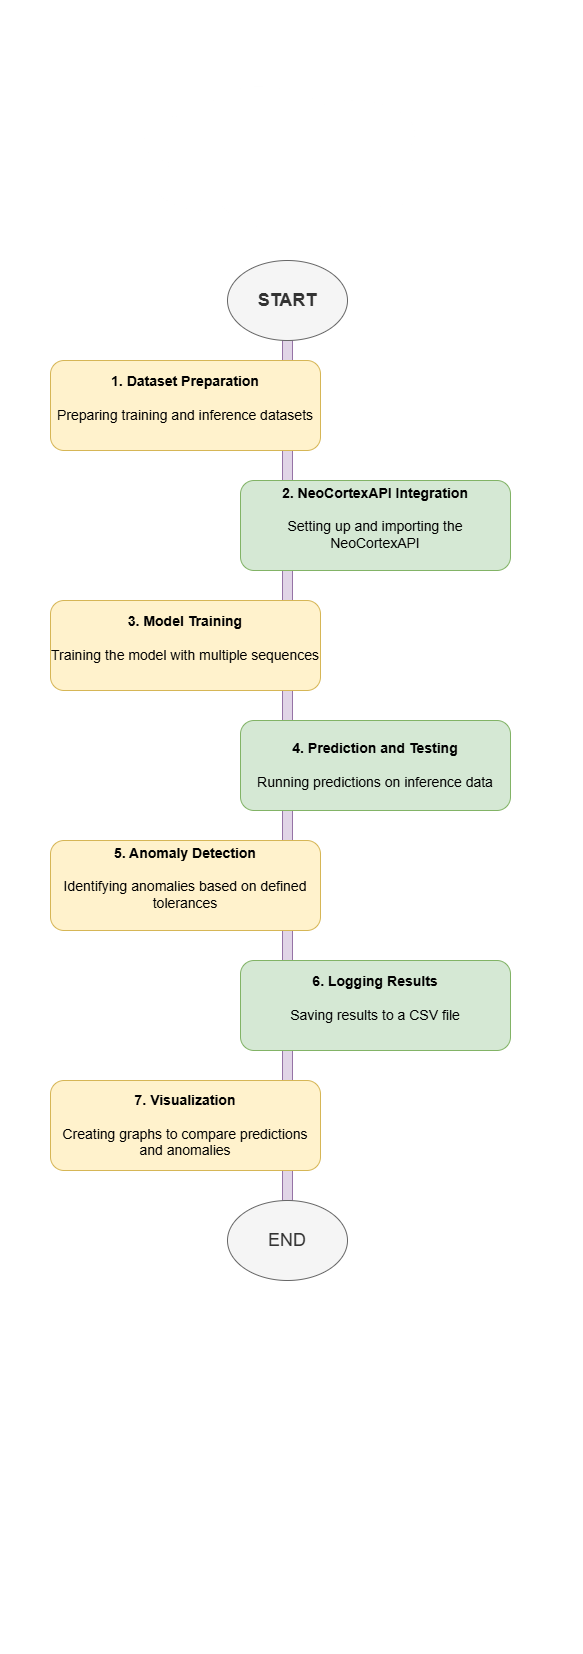

The diagram above was exported from draw.io. Its source (the exported page's mxGraphModel, read from the mxfile embedded in the PNG):
<mxGraphModel dx="1434" dy="686" grid="1" gridSize="10" guides="1" tooltips="1" connect="1" arrows="1" fold="1" page="1" pageScale="1" pageWidth="583" pageHeight="827" math="0" shadow="0">
  <root>
    <mxCell id="0" />
    <mxCell id="1" parent="0" />
    <mxCell id="TZSDHcv375y_gvkYPDKj-3" value="" style="ellipse;shape=cloud;whiteSpace=wrap;html=1;shadow=0;strokeWidth=4;fillColor=#FFFFFF;gradientColor=#ffffff;fontSize=16;align=center;strokeColor=none;fontColor=#4D4D4D;" parent="1" vertex="1">
      <mxGeometry x="123" y="70" width="319" height="170" as="geometry" />
    </mxCell>
    <mxCell id="o4VVWE5DE35PW-2l_Y1D-2" value="" style="verticalLabelPosition=bottom;html=1;verticalAlign=top;align=center;shape=mxgraph.floorplan.wall;fillColor=#e1d5e7;direction=south;strokeColor=#9673a6;" vertex="1" parent="1">
      <mxGeometry x="282" y="340" width="10" height="860" as="geometry" />
    </mxCell>
    <mxCell id="o4VVWE5DE35PW-2l_Y1D-3" value="&lt;b&gt;&lt;font style=&quot;font-size: 18px;&quot;&gt;START&lt;/font&gt;&lt;/b&gt;" style="ellipse;whiteSpace=wrap;html=1;fillColor=#f5f5f5;fontColor=#333333;strokeColor=#666666;" vertex="1" parent="1">
      <mxGeometry x="227" y="260" width="120" height="80" as="geometry" />
    </mxCell>
    <mxCell id="o4VVWE5DE35PW-2l_Y1D-4" value="&lt;div&gt;&lt;font style=&quot;font-size: 14px;&quot;&gt;&lt;b&gt;1. Dataset Preparation&lt;/b&gt;&lt;/font&gt;&lt;/div&gt;&lt;div&gt;&lt;font style=&quot;font-size: 14px;&quot;&gt;&lt;br&gt;&lt;/font&gt;&lt;/div&gt;&lt;div&gt;&lt;font style=&quot;&quot;&gt;&lt;span style=&quot;font-size: 14px;&quot;&gt;Preparing training and inference datasets&lt;/span&gt;&lt;/font&gt;&lt;/div&gt;&lt;div&gt;&lt;br&gt;&lt;/div&gt;" style="rounded=1;whiteSpace=wrap;html=1;fillColor=#fff2cc;strokeColor=#d6b656;" vertex="1" parent="1">
      <mxGeometry x="50" y="360" width="270" height="90" as="geometry" />
    </mxCell>
    <mxCell id="o4VVWE5DE35PW-2l_Y1D-5" value="&lt;div&gt;&lt;font style=&quot;font-size: 14px;&quot;&gt;&lt;b&gt;2. NeoCortexAPI Integration&lt;/b&gt;&lt;/font&gt;&lt;/div&gt;&lt;div&gt;&lt;font style=&quot;font-size: 14px;&quot;&gt;&lt;br&gt;&lt;/font&gt;&lt;/div&gt;&lt;div&gt;&lt;span style=&quot;font-size: 14px;&quot;&gt;Setting up and importing the NeoCortexAPI&lt;/span&gt;&lt;/div&gt;&lt;div&gt;&lt;br&gt;&lt;/div&gt;" style="rounded=1;whiteSpace=wrap;html=1;fillColor=#d5e8d4;strokeColor=#82b366;" vertex="1" parent="1">
      <mxGeometry x="240" y="480" width="270" height="90" as="geometry" />
    </mxCell>
    <mxCell id="o4VVWE5DE35PW-2l_Y1D-6" value="&lt;div&gt;&lt;font style=&quot;font-size: 14px;&quot;&gt;&lt;b&gt;3.&amp;nbsp;&lt;/b&gt;&lt;/font&gt;&lt;span style=&quot;background-color: transparent; font-size: 14px;&quot;&gt;&lt;b&gt;Model Training&lt;/b&gt;&lt;/span&gt;&lt;/div&gt;&lt;div&gt;&lt;span style=&quot;background-color: transparent; font-size: 14px;&quot;&gt;&lt;b&gt;&lt;br&gt;&lt;/b&gt;&lt;/span&gt;&lt;/div&gt;&lt;div&gt;&lt;span style=&quot;font-size: 14px;&quot;&gt;Training the model with multiple sequences&lt;/span&gt;&lt;/div&gt;&lt;div&gt;&lt;br&gt;&lt;/div&gt;" style="rounded=1;whiteSpace=wrap;html=1;fillColor=#fff2cc;strokeColor=#d6b656;" vertex="1" parent="1">
      <mxGeometry x="50" y="600" width="270" height="90" as="geometry" />
    </mxCell>
    <mxCell id="o4VVWE5DE35PW-2l_Y1D-7" value="&lt;div&gt;&lt;font style=&quot;font-size: 14px;&quot;&gt;&lt;b&gt;4.&amp;nbsp;&lt;/b&gt;&lt;/font&gt;&lt;span style=&quot;background-color: transparent; font-size: 14px;&quot;&gt;&lt;b&gt;Prediction and Testing&lt;/b&gt;&lt;/span&gt;&lt;/div&gt;&lt;div&gt;&lt;span style=&quot;background-color: transparent; font-size: 14px;&quot;&gt;&lt;b&gt;&lt;br&gt;&lt;/b&gt;&lt;/span&gt;&lt;/div&gt;&lt;div&gt;&lt;span style=&quot;font-size: 14px;&quot;&gt;Running predictions on inference data&lt;/span&gt;&lt;/div&gt;" style="rounded=1;whiteSpace=wrap;html=1;fillColor=#d5e8d4;strokeColor=#82b366;" vertex="1" parent="1">
      <mxGeometry x="240" y="720" width="270" height="90" as="geometry" />
    </mxCell>
    <mxCell id="o4VVWE5DE35PW-2l_Y1D-8" value="&lt;div&gt;&lt;font style=&quot;font-size: 14px;&quot;&gt;&lt;b&gt;5.&amp;nbsp;&lt;/b&gt;&lt;/font&gt;&lt;span style=&quot;background-color: transparent; font-size: 14px;&quot;&gt;&lt;b&gt;Anomaly Detection&lt;/b&gt;&lt;/span&gt;&lt;/div&gt;&lt;div&gt;&lt;span style=&quot;background-color: transparent; font-size: 14px;&quot;&gt;&lt;b&gt;&lt;br&gt;&lt;/b&gt;&lt;/span&gt;&lt;/div&gt;&lt;div&gt;&lt;span style=&quot;font-size: 14px;&quot;&gt;Identifying anomalies based on defined tolerances&lt;/span&gt;&lt;/div&gt;&lt;div&gt;&lt;br&gt;&lt;/div&gt;" style="rounded=1;whiteSpace=wrap;html=1;fillColor=#fff2cc;strokeColor=#d6b656;" vertex="1" parent="1">
      <mxGeometry x="50" y="840" width="270" height="90" as="geometry" />
    </mxCell>
    <mxCell id="o4VVWE5DE35PW-2l_Y1D-9" value="&lt;div&gt;&lt;font style=&quot;font-size: 14px;&quot;&gt;&lt;b&gt;6.&amp;nbsp;&lt;/b&gt;&lt;/font&gt;&lt;span style=&quot;background-color: transparent; font-size: 14px;&quot;&gt;&lt;b&gt;Logging Results&lt;/b&gt;&lt;/span&gt;&lt;/div&gt;&lt;div&gt;&lt;span style=&quot;background-color: transparent; font-size: 14px;&quot;&gt;&lt;b&gt;&lt;br&gt;&lt;/b&gt;&lt;/span&gt;&lt;/div&gt;&lt;div&gt;&lt;span style=&quot;font-size: 14px;&quot;&gt;Saving results to a CSV file&lt;/span&gt;&lt;/div&gt;&lt;div&gt;&lt;br&gt;&lt;/div&gt;" style="rounded=1;whiteSpace=wrap;html=1;fillColor=#d5e8d4;strokeColor=#82b366;" vertex="1" parent="1">
      <mxGeometry x="240" y="960" width="270" height="90" as="geometry" />
    </mxCell>
    <mxCell id="o4VVWE5DE35PW-2l_Y1D-10" value="&lt;div&gt;&lt;font style=&quot;font-size: 14px;&quot;&gt;&lt;b&gt;7.&amp;nbsp;&lt;/b&gt;&lt;/font&gt;&lt;span style=&quot;background-color: transparent; font-size: 14px;&quot;&gt;&lt;b&gt;Visualization&lt;/b&gt;&lt;/span&gt;&lt;/div&gt;&lt;div&gt;&lt;span style=&quot;background-color: transparent; font-size: 14px;&quot;&gt;&lt;b&gt;&lt;br&gt;&lt;/b&gt;&lt;/span&gt;&lt;/div&gt;&lt;div&gt;&lt;span style=&quot;font-size: 14px;&quot;&gt;Creating graphs to compare predictions and anomalies&lt;/span&gt;&lt;/div&gt;" style="rounded=1;whiteSpace=wrap;html=1;fillColor=#fff2cc;strokeColor=#d6b656;" vertex="1" parent="1">
      <mxGeometry x="50" y="1080" width="270" height="90" as="geometry" />
    </mxCell>
    <mxCell id="o4VVWE5DE35PW-2l_Y1D-11" value="&lt;font style=&quot;font-size: 18px;&quot;&gt;END&lt;/font&gt;" style="ellipse;whiteSpace=wrap;html=1;fillColor=#f5f5f5;fontColor=#333333;strokeColor=#666666;" vertex="1" parent="1">
      <mxGeometry x="227" y="1200" width="120" height="80" as="geometry" />
    </mxCell>
  </root>
</mxGraphModel>